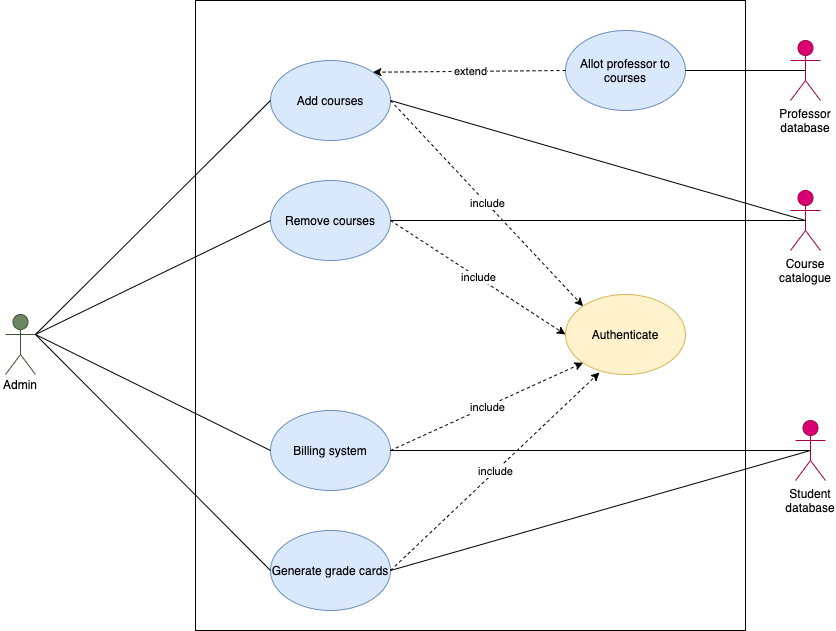

The diagram above was exported from draw.io. Its source (the exported page's mxGraphModel, read from the mxfile embedded in the PNG):
<mxGraphModel dx="1773" dy="515" grid="1" gridSize="10" guides="1" tooltips="1" connect="1" arrows="1" fold="1" page="1" pageScale="1" pageWidth="827" pageHeight="1169" math="0" shadow="0">
  <root>
    <mxCell id="0" />
    <mxCell id="1" parent="0" />
    <mxCell id="fSrHhEY8veE7eD4UjRWS-45" value="" style="rounded=0;whiteSpace=wrap;html=1;" vertex="1" parent="1">
      <mxGeometry x="140" y="380" width="550" height="630" as="geometry" />
    </mxCell>
    <mxCell id="fSrHhEY8veE7eD4UjRWS-2" value="Student" style="shape=umlActor;verticalLabelPosition=bottom;verticalAlign=top;html=1;outlineConnect=0;fillColor=#6d8764;strokeColor=#3A5431;fontColor=#ffffff;" vertex="1" parent="1">
      <mxGeometry x="-50" y="694" width="30" height="60" as="geometry" />
    </mxCell>
    <mxCell id="fSrHhEY8veE7eD4UjRWS-3" value="Billing system" style="ellipse;whiteSpace=wrap;html=1;fillColor=#dae8fc;strokeColor=#6c8ebf;" vertex="1" parent="1">
      <mxGeometry x="215" y="790" width="120" height="80" as="geometry" />
    </mxCell>
    <mxCell id="fSrHhEY8veE7eD4UjRWS-4" value="Add courses" style="ellipse;whiteSpace=wrap;html=1;fillColor=#dae8fc;strokeColor=#6c8ebf;" vertex="1" parent="1">
      <mxGeometry x="215" y="440" width="120" height="80" as="geometry" />
    </mxCell>
    <mxCell id="fSrHhEY8veE7eD4UjRWS-5" value="" style="endArrow=none;html=1;entryX=0;entryY=0.5;entryDx=0;entryDy=0;exitX=1;exitY=0.3333333333333333;exitDx=0;exitDy=0;exitPerimeter=0;" edge="1" parent="1" source="fSrHhEY8veE7eD4UjRWS-2" target="fSrHhEY8veE7eD4UjRWS-4">
      <mxGeometry width="50" height="50" relative="1" as="geometry">
        <mxPoint x="-40" y="690" as="sourcePoint" />
        <mxPoint x="440" y="600" as="targetPoint" />
      </mxGeometry>
    </mxCell>
    <mxCell id="fSrHhEY8veE7eD4UjRWS-6" value="" style="endArrow=none;html=1;entryX=0;entryY=0.5;entryDx=0;entryDy=0;entryPerimeter=0;exitX=1;exitY=0.3333333333333333;exitDx=0;exitDy=0;exitPerimeter=0;" edge="1" parent="1" source="fSrHhEY8veE7eD4UjRWS-2" target="fSrHhEY8veE7eD4UjRWS-3">
      <mxGeometry width="50" height="50" relative="1" as="geometry">
        <mxPoint x="390" y="760" as="sourcePoint" />
        <mxPoint x="440" y="710" as="targetPoint" />
      </mxGeometry>
    </mxCell>
    <mxCell id="fSrHhEY8veE7eD4UjRWS-7" value="Admin" style="text;html=1;strokeColor=none;fillColor=none;align=center;verticalAlign=middle;whiteSpace=wrap;rounded=0;" vertex="1" parent="1">
      <mxGeometry x="-55" y="754" width="40" height="20" as="geometry" />
    </mxCell>
    <mxCell id="fSrHhEY8veE7eD4UjRWS-8" value="Authenticate" style="ellipse;whiteSpace=wrap;html=1;fillColor=#fff2cc;strokeColor=#d6b656;" vertex="1" parent="1">
      <mxGeometry x="510" y="674" width="120" height="80" as="geometry" />
    </mxCell>
    <mxCell id="fSrHhEY8veE7eD4UjRWS-9" value="" style="endArrow=classic;html=1;exitX=1;exitY=0.5;exitDx=0;exitDy=0;entryX=0;entryY=0;entryDx=0;entryDy=0;dashed=1;" edge="1" parent="1" source="fSrHhEY8veE7eD4UjRWS-4" target="fSrHhEY8veE7eD4UjRWS-8">
      <mxGeometry relative="1" as="geometry">
        <mxPoint x="370" y="770" as="sourcePoint" />
        <mxPoint x="470" y="770" as="targetPoint" />
      </mxGeometry>
    </mxCell>
    <mxCell id="fSrHhEY8veE7eD4UjRWS-10" value="include" style="edgeLabel;resizable=0;html=1;align=center;verticalAlign=middle;" connectable="0" vertex="1" parent="fSrHhEY8veE7eD4UjRWS-9">
      <mxGeometry relative="1" as="geometry" />
    </mxCell>
    <mxCell id="fSrHhEY8veE7eD4UjRWS-11" value="" style="endArrow=classic;html=1;exitX=1;exitY=0.5;exitDx=0;exitDy=0;entryX=0;entryY=1;entryDx=0;entryDy=0;dashed=1;" edge="1" parent="1" source="fSrHhEY8veE7eD4UjRWS-3" target="fSrHhEY8veE7eD4UjRWS-8">
      <mxGeometry relative="1" as="geometry">
        <mxPoint x="345" y="650" as="sourcePoint" />
        <mxPoint x="520" y="720" as="targetPoint" />
      </mxGeometry>
    </mxCell>
    <mxCell id="fSrHhEY8veE7eD4UjRWS-12" value="include" style="edgeLabel;resizable=0;html=1;align=center;verticalAlign=middle;" connectable="0" vertex="1" parent="fSrHhEY8veE7eD4UjRWS-11">
      <mxGeometry relative="1" as="geometry" />
    </mxCell>
    <mxCell id="fSrHhEY8veE7eD4UjRWS-19" value="Allot professor to courses" style="ellipse;whiteSpace=wrap;html=1;fillColor=#dae8fc;strokeColor=#6c8ebf;" vertex="1" parent="1">
      <mxGeometry x="510" y="410" width="120" height="80" as="geometry" />
    </mxCell>
    <mxCell id="fSrHhEY8veE7eD4UjRWS-20" value="" style="endArrow=classic;html=1;exitX=0;exitY=0.5;exitDx=0;exitDy=0;entryX=1;entryY=0;entryDx=0;entryDy=0;dashed=1;" edge="1" parent="1" source="fSrHhEY8veE7eD4UjRWS-19" target="fSrHhEY8veE7eD4UjRWS-4">
      <mxGeometry relative="1" as="geometry">
        <mxPoint x="345" y="650" as="sourcePoint" />
        <mxPoint x="537.5735931288073" y="691.7157287525381" as="targetPoint" />
      </mxGeometry>
    </mxCell>
    <mxCell id="fSrHhEY8veE7eD4UjRWS-21" value="extend" style="edgeLabel;resizable=0;html=1;align=center;verticalAlign=middle;" connectable="0" vertex="1" parent="fSrHhEY8veE7eD4UjRWS-20">
      <mxGeometry relative="1" as="geometry" />
    </mxCell>
    <mxCell id="fSrHhEY8veE7eD4UjRWS-22" value="Remove courses" style="ellipse;whiteSpace=wrap;html=1;fillColor=#dae8fc;strokeColor=#6c8ebf;" vertex="1" parent="1">
      <mxGeometry x="215" y="560" width="120" height="80" as="geometry" />
    </mxCell>
    <mxCell id="fSrHhEY8veE7eD4UjRWS-23" value="" style="endArrow=none;html=1;exitX=1;exitY=0.3333333333333333;exitDx=0;exitDy=0;exitPerimeter=0;entryX=0;entryY=0.5;entryDx=0;entryDy=0;" edge="1" parent="1" source="fSrHhEY8veE7eD4UjRWS-2" target="fSrHhEY8veE7eD4UjRWS-22">
      <mxGeometry width="50" height="50" relative="1" as="geometry">
        <mxPoint x="420" y="690" as="sourcePoint" />
        <mxPoint x="470" y="640" as="targetPoint" />
      </mxGeometry>
    </mxCell>
    <mxCell id="fSrHhEY8veE7eD4UjRWS-24" value="" style="endArrow=classic;html=1;exitX=1;exitY=0.5;exitDx=0;exitDy=0;entryX=0;entryY=0.5;entryDx=0;entryDy=0;dashed=1;" edge="1" parent="1" source="fSrHhEY8veE7eD4UjRWS-22" target="fSrHhEY8veE7eD4UjRWS-8">
      <mxGeometry relative="1" as="geometry">
        <mxPoint x="345" y="610" as="sourcePoint" />
        <mxPoint x="537.5735931288073" y="691.7157287525381" as="targetPoint" />
      </mxGeometry>
    </mxCell>
    <mxCell id="fSrHhEY8veE7eD4UjRWS-25" value="include" style="edgeLabel;resizable=0;html=1;align=center;verticalAlign=middle;" connectable="0" vertex="1" parent="fSrHhEY8veE7eD4UjRWS-24">
      <mxGeometry relative="1" as="geometry" />
    </mxCell>
    <mxCell id="fSrHhEY8veE7eD4UjRWS-26" value="Generate grade cards" style="ellipse;whiteSpace=wrap;html=1;fillColor=#dae8fc;strokeColor=#6c8ebf;" vertex="1" parent="1">
      <mxGeometry x="215" y="910" width="120" height="80" as="geometry" />
    </mxCell>
    <mxCell id="fSrHhEY8veE7eD4UjRWS-27" value="" style="endArrow=none;html=1;exitX=1;exitY=0.3333333333333333;exitDx=0;exitDy=0;exitPerimeter=0;entryX=0;entryY=0.5;entryDx=0;entryDy=0;" edge="1" parent="1" source="fSrHhEY8veE7eD4UjRWS-2" target="fSrHhEY8veE7eD4UjRWS-26">
      <mxGeometry width="50" height="50" relative="1" as="geometry">
        <mxPoint x="420" y="790" as="sourcePoint" />
        <mxPoint x="470" y="740" as="targetPoint" />
      </mxGeometry>
    </mxCell>
    <mxCell id="fSrHhEY8veE7eD4UjRWS-28" value="" style="endArrow=classic;html=1;exitX=1;exitY=0.5;exitDx=0;exitDy=0;entryX=0.283;entryY=0.975;entryDx=0;entryDy=0;dashed=1;entryPerimeter=0;" edge="1" parent="1" source="fSrHhEY8veE7eD4UjRWS-26" target="fSrHhEY8veE7eD4UjRWS-8">
      <mxGeometry relative="1" as="geometry">
        <mxPoint x="345" y="840" as="sourcePoint" />
        <mxPoint x="537.5735931288073" y="752.2842712474619" as="targetPoint" />
      </mxGeometry>
    </mxCell>
    <mxCell id="fSrHhEY8veE7eD4UjRWS-29" value="include" style="edgeLabel;resizable=0;html=1;align=center;verticalAlign=middle;" connectable="0" vertex="1" parent="fSrHhEY8veE7eD4UjRWS-28">
      <mxGeometry relative="1" as="geometry" />
    </mxCell>
    <mxCell id="fSrHhEY8veE7eD4UjRWS-30" value="Actor" style="shape=umlActor;verticalLabelPosition=bottom;verticalAlign=top;html=1;outlineConnect=0;fillColor=#d80073;strokeColor=#A50040;fontColor=#ffffff;" vertex="1" parent="1">
      <mxGeometry x="740" y="800" width="30" height="60" as="geometry" />
    </mxCell>
    <mxCell id="fSrHhEY8veE7eD4UjRWS-31" value="Student database" style="text;html=1;strokeColor=none;fillColor=none;align=center;verticalAlign=middle;whiteSpace=wrap;rounded=0;" vertex="1" parent="1">
      <mxGeometry x="735" y="870" width="40" height="20" as="geometry" />
    </mxCell>
    <mxCell id="fSrHhEY8veE7eD4UjRWS-32" value="Actor" style="shape=umlActor;verticalLabelPosition=bottom;verticalAlign=top;html=1;outlineConnect=0;fillColor=#d80073;strokeColor=#A50040;fontColor=#ffffff;" vertex="1" parent="1">
      <mxGeometry x="735" y="570" width="30" height="60" as="geometry" />
    </mxCell>
    <mxCell id="fSrHhEY8veE7eD4UjRWS-33" value="Course catalogue" style="text;html=1;strokeColor=none;fillColor=none;align=center;verticalAlign=middle;whiteSpace=wrap;rounded=0;" vertex="1" parent="1">
      <mxGeometry x="730" y="640" width="40" height="20" as="geometry" />
    </mxCell>
    <mxCell id="fSrHhEY8veE7eD4UjRWS-36" value="Actor" style="shape=umlActor;verticalLabelPosition=bottom;verticalAlign=top;html=1;outlineConnect=0;fillColor=#d80073;strokeColor=#A50040;fontColor=#ffffff;" vertex="1" parent="1">
      <mxGeometry x="735" y="420" width="30" height="60" as="geometry" />
    </mxCell>
    <mxCell id="fSrHhEY8veE7eD4UjRWS-37" value="Professor database" style="text;html=1;strokeColor=none;fillColor=none;align=center;verticalAlign=middle;whiteSpace=wrap;rounded=0;" vertex="1" parent="1">
      <mxGeometry x="730" y="490" width="40" height="20" as="geometry" />
    </mxCell>
    <mxCell id="fSrHhEY8veE7eD4UjRWS-40" value="" style="endArrow=none;html=1;exitX=1;exitY=0.5;exitDx=0;exitDy=0;entryX=0.5;entryY=0.5;entryDx=0;entryDy=0;entryPerimeter=0;" edge="1" parent="1" source="fSrHhEY8veE7eD4UjRWS-26" target="fSrHhEY8veE7eD4UjRWS-30">
      <mxGeometry width="50" height="50" relative="1" as="geometry">
        <mxPoint x="370" y="860" as="sourcePoint" />
        <mxPoint x="420" y="810" as="targetPoint" />
      </mxGeometry>
    </mxCell>
    <mxCell id="fSrHhEY8veE7eD4UjRWS-41" value="" style="endArrow=none;html=1;exitX=1;exitY=0.5;exitDx=0;exitDy=0;entryX=0.5;entryY=0.5;entryDx=0;entryDy=0;entryPerimeter=0;" edge="1" parent="1" source="fSrHhEY8veE7eD4UjRWS-3" target="fSrHhEY8veE7eD4UjRWS-30">
      <mxGeometry width="50" height="50" relative="1" as="geometry">
        <mxPoint x="370" y="860" as="sourcePoint" />
        <mxPoint x="420" y="810" as="targetPoint" />
      </mxGeometry>
    </mxCell>
    <mxCell id="fSrHhEY8veE7eD4UjRWS-42" value="" style="endArrow=none;html=1;exitX=1;exitY=0.5;exitDx=0;exitDy=0;entryX=0.5;entryY=0.5;entryDx=0;entryDy=0;entryPerimeter=0;" edge="1" parent="1" source="fSrHhEY8veE7eD4UjRWS-22" target="fSrHhEY8veE7eD4UjRWS-32">
      <mxGeometry width="50" height="50" relative="1" as="geometry">
        <mxPoint x="370" y="630" as="sourcePoint" />
        <mxPoint x="420" y="580" as="targetPoint" />
      </mxGeometry>
    </mxCell>
    <mxCell id="fSrHhEY8veE7eD4UjRWS-43" value="" style="endArrow=none;html=1;exitX=1;exitY=0.5;exitDx=0;exitDy=0;entryX=0.5;entryY=0.5;entryDx=0;entryDy=0;entryPerimeter=0;" edge="1" parent="1" source="fSrHhEY8veE7eD4UjRWS-4" target="fSrHhEY8veE7eD4UjRWS-32">
      <mxGeometry width="50" height="50" relative="1" as="geometry">
        <mxPoint x="370" y="630" as="sourcePoint" />
        <mxPoint x="420" y="580" as="targetPoint" />
      </mxGeometry>
    </mxCell>
    <mxCell id="fSrHhEY8veE7eD4UjRWS-44" value="" style="endArrow=none;html=1;entryX=0.5;entryY=0.5;entryDx=0;entryDy=0;entryPerimeter=0;exitX=1;exitY=0.5;exitDx=0;exitDy=0;" edge="1" parent="1" source="fSrHhEY8veE7eD4UjRWS-19" target="fSrHhEY8veE7eD4UjRWS-36">
      <mxGeometry width="50" height="50" relative="1" as="geometry">
        <mxPoint x="370" y="560" as="sourcePoint" />
        <mxPoint x="420" y="510" as="targetPoint" />
      </mxGeometry>
    </mxCell>
  </root>
</mxGraphModel>